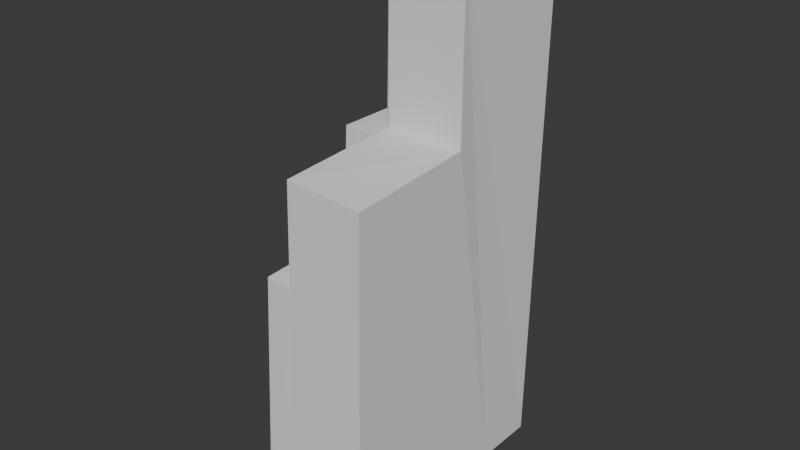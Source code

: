 # Source: braco_direito.blend  (saved by Blender 4.3.32; exported with 4.5.12 LTS)
import bpy
from mathutils import Matrix  # noqa: F401  (used for matrix-valued properties, if any)

bpy.ops.wm.read_factory_settings(use_empty=True)
scene = bpy.context.scene
scene.name = 'Scene'

# ---- collections
col_collection = bpy.data.collections.new('Collection'); scene.collection.children.link(col_collection)

# ---- world
world_world = bpy.data.worlds.new('World'); scene.world = world_world
world_world.use_nodes = True; world_world.node_tree.nodes.clear()
_N = world_world.node_tree.nodes; _L = world_world.node_tree.links
n0 = _N.new('ShaderNodeOutputWorld'); n0.name = 'World Output'; n0.location = (300, 300)
n1 = _N.new('ShaderNodeBackground'); n1.name = 'Background'; n1.location = (10, 300)
n1.inputs[0].default_value = (0.05088, 0.05088, 0.05088, 1.0)
_L.new(n1.outputs[0], n0.inputs[0])
n0.is_active_output = True
world_world.color = (0.05088, 0.05088, 0.05088)
world_world.sun_shadow_jitter_overblur = 0.0

# ---- meshes
me_cube_010 = bpy.data.meshes.new('Cube.010')
me_cube_010.from_pydata([(0.4196, 1.159, -20.43), (0.4097, 0.005112, -20.29), (0.08154, 1.184, 17.17), (-2.766, 1.163, -20.38), (-2.873, 1.18, 16.52), (-2.769, 0.008607, -20.35), (-2.885, 0.02647, 17.62), (-2.776, -0.57, -20.31), (-2.783, -1.141, -20.26), (-2.824, 0.01954, 36.13), (0.4048, -0.5735, -20.23), (0.3999, -1.144, -20.16), (0.2136, 0.03005, 36.55), (0.2356, -1.105, 36.56), (0.1849, 0.03099, 17.85), (-2.949, -1.112, 36.45), (2.294, 1.014, -17.77), (2.28, 0.09979, -17.66), (1.876, 1.031, 5.259), (0.6632, 1.018, -17.85), (0.3676, 1.028, 4.757), (0.6534, 0.1025, -17.81), (0.3457, 0.1139, 5.452), (0.6454, -0.356, -17.77), (0.6375, -0.8083, -17.74), (0.256, 0.1071, 16.8), (2.273, -0.3587, -17.61), (2.266, -0.811, -17.56), (1.808, 0.1154, 17.17), (1.812, -0.7844, 17.19), (1.916, 0.1175, 5.706), (0.1819, -0.7897, 17.01)], [], [(0, 2, 14, 1), (1, 5, 3, 0), (3, 4, 2, 0), (5, 6, 4, 3), (10, 7, 5, 1), (7, 9, 6, 5), (11, 8, 7, 10), (8, 15, 9, 7), (1, 14, 12, 10), (10, 12, 13, 11), (15, 13, 12, 9), (9, 12, 14, 6), (6, 14, 2, 4), (11, 13, 15, 8), (16, 18, 30, 17), (17, 21, 19, 16), (19, 20, 18, 16), (21, 22, 20, 19), (26, 23, 21, 17), (23, 25, 22, 21), (27, 24, 23, 26), (24, 31, 25, 23), (17, 30, 28, 26), (26, 28, 29, 27), (31, 29, 28, 25), (25, 28, 30, 22), (22, 30, 18, 20), (27, 29, 31, 24)])
_uv = me_cube_010.uv_layers.new(name='UVMap')
_uv.uv.foreach_set('vector', [0.375, 0.0, 0.5407, 2.64e-05, 0.5829, 0.1252, 0.375, 0.1252, 0.125, 0.6248, 0.375, 0.6248, 0.375, 0.75, 0.125, 0.75, 0.375, 0.75, 0.538, 0.7496, 0.5407, 0.982, 0.375, 1.0, 0.375, 0.6248, 0.5816, 0.6246, 0.538, 0.7496, 0.375, 0.75, 0.125, 0.562, 0.375, 0.562, 0.375, 0.6248, 0.125, 0.6248, 0.375, 0.562, 0.6034, 0.5619, 0.5816, 0.6246, 0.375, 0.6248, 0.125, 0.5, 0.375, 0.5, 0.375, 0.562, 0.125, 0.562, 0.375, 0.5, 0.625, 0.5, 0.6034, 0.5619, 0.375, 0.562, 0.375, 0.1252, 0.5829, 0.1252, 0.6041, 0.1881, 0.375, 0.188, 0.375, 0.188, 0.6041, 0.1881, 0.625, 0.25, 0.375, 0.25, 0.625, 0.5, 0.875, 0.5, 0.8643, 0.565, 0.6034, 0.5619, 0.6034, 0.5619, 0.8643, 0.565, 0.8535, 0.631, 0.5816, 0.6246, 0.5816, 0.6246, 0.8535, 0.631, 0.832, 0.7625, 0.538, 0.7496, 0.375, 0.25, 0.625, 0.25, 0.625, 0.5, 0.375, 0.5, 0.375, 0.0, 0.5407, 2.64e-05, 0.5829, 0.1252, 0.375, 0.1252, 0.125, 0.6248, 0.375, 0.6248, 0.375, 0.75, 0.125, 0.75, 0.375, 0.75, 0.538, 0.7496, 0.5407, 0.982, 0.375, 1.0, 0.375, 0.6248, 0.5816, 0.6246, 0.538, 0.7496, 0.375, 0.75, 0.125, 0.562, 0.375, 0.562, 0.375, 0.6248, 0.125, 0.6248, 0.375, 0.562, 0.6034, 0.5619, 0.5816, 0.6246, 0.375, 0.6248, 0.125, 0.5, 0.375, 0.5, 0.375, 0.562, 0.125, 0.562, 0.375, 0.5, 0.625, 0.5, 0.6034, 0.5619, 0.375, 0.562, 0.375, 0.1252, 0.5829, 0.1252, 0.6041, 0.1881, 0.375, 0.188, 0.375, 0.188, 0.6041, 0.1881, 0.625, 0.25, 0.375, 0.25, 0.625, 0.5, 0.875, 0.5, 0.8643, 0.565, 0.6034, 0.5619, 0.6034, 0.5619, 0.8643, 0.565, 0.8535, 0.631, 0.5816, 0.6246, 0.5816, 0.6246, 0.8535, 0.631, 0.832, 0.7625, 0.538, 0.7496, 0.375, 0.25, 0.625, 0.25, 0.625, 0.5, 0.375, 0.5])
me_cube_010.update()

# ---- objects
ob_braco2 = bpy.data.objects.new('Braco2', me_cube_010)

# ---- transforms, parenting, visibility, modifiers, constraints
ob_braco2.location = (-4.689, -0.4394, 2.845)
ob_braco2.rotation_euler = (0.01563, -6.714e-05, -3.137)
ob_braco2.scale = (0.1461, 0.6393, 0.05403)

# ---- collection membership
col_collection.objects.link(ob_braco2)

# ---- scene / render settings (as saved in the file)
scene.frame_start = 1; scene.frame_end = 250; scene.frame_set(1)
scene.render.engine = 'BLENDER_EEVEE_NEXT'
bpy.context.view_layer.update()

# ---- added for rendering (the .blend has no active camera and no usable light): camera, sun
cam_auto = bpy.data.cameras.new('AutoCamera')
cam_auto.lens = 50.0
cam_auto.sensor_width = 36.0
cam_auto.clip_end = 1000.0
ob_auto_camera = bpy.data.objects.new('AutoCamera', cam_auto)
scene.collection.objects.link(ob_auto_camera)
ob_auto_camera.location = (-1.35824, -4.38466, 5.90672)
ob_auto_camera.rotation_euler = (1.09748, -7.21219e-08, 0.694738)
scene.camera = ob_auto_camera
light_auto_sun = bpy.data.lights.new('AutoSun', 'SUN')
light_auto_sun.energy = 3.0
light_auto_sun.angle = 0.0523599
ob_auto_sun = bpy.data.objects.new('AutoSun', light_auto_sun)
scene.collection.objects.link(ob_auto_sun)
ob_auto_sun.rotation_euler = (0.872665, 0.174533, 0.523599)
bpy.context.view_layer.update()
